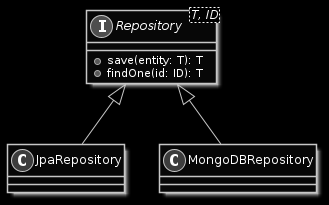

The diagram above was rendered by PlantUML. Its source (embedded in the PNG):
@startuml
skinparam monochrome reverse
interface Repository<T, ID> {
    +save(entity: T): T
    +findOne(id: ID): T
}
class JpaRepository
class MongoDBRepository

Repository <|-- JpaRepository
Repository <|-- MongoDBRepository
@enduml